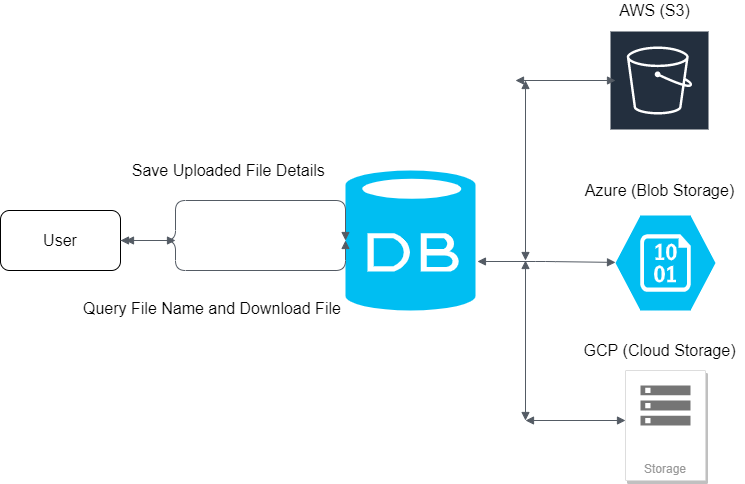

The diagram above was exported from draw.io. Its source (the exported page's mxGraphModel, read from the mxfile embedded in the PNG):
<mxGraphModel dx="914" dy="451" grid="0" gridSize="10" guides="1" tooltips="1" connect="1" arrows="1" fold="1" page="1" pageScale="1" pageWidth="850" pageHeight="1100" background="#FFFFFF" math="0" shadow="0">
  <root>
    <mxCell id="0" />
    <mxCell id="1" parent="0" />
    <mxCell id="8yk9xCDcvOGyDaILem35-1" value="User" style="whiteSpace=wrap;html=1;fontSize=16;rounded=1;" parent="1" vertex="1">
      <mxGeometry x="15" y="250" width="120" height="60" as="geometry" />
    </mxCell>
    <mxCell id="8yk9xCDcvOGyDaILem35-3" value="AWS (S3)" style="text;html=1;resizable=0;autosize=1;align=center;verticalAlign=middle;points=[];fillColor=none;strokeColor=none;rounded=1;fontSize=16;" parent="1" vertex="1">
      <mxGeometry x="624" y="40" width="90" height="20" as="geometry" />
    </mxCell>
    <mxCell id="8yk9xCDcvOGyDaILem35-4" value="" style="verticalLabelPosition=bottom;html=1;verticalAlign=top;align=center;strokeColor=none;fillColor=#00BEF2;shape=mxgraph.azure.database;rounded=1;" parent="1" vertex="1">
      <mxGeometry x="360" y="210" width="130" height="140" as="geometry" />
    </mxCell>
    <mxCell id="8yk9xCDcvOGyDaILem35-6" value="" style="verticalLabelPosition=bottom;html=1;verticalAlign=top;align=center;strokeColor=none;fillColor=#00BEF2;shape=mxgraph.azure.storage_blob;rounded=1;" parent="1" vertex="1">
      <mxGeometry x="630" y="255" width="100" height="95" as="geometry" />
    </mxCell>
    <mxCell id="8yk9xCDcvOGyDaILem35-7" value="Storage" style="strokeColor=#dddddd;shadow=1;strokeWidth=1;rounded=1;absoluteArcSize=1;arcSize=2;labelPosition=center;verticalLabelPosition=middle;align=center;verticalAlign=bottom;spacingLeft=0;fontColor=#999999;fontSize=12;whiteSpace=wrap;spacingBottom=2;" parent="1" vertex="1">
      <mxGeometry x="640" y="410" width="80" height="110" as="geometry" />
    </mxCell>
    <mxCell id="8yk9xCDcvOGyDaILem35-8" value="" style="dashed=0;connectable=0;html=1;fillColor=#757575;strokeColor=none;shape=mxgraph.gcp2.storage;part=1;rounded=1;" parent="8yk9xCDcvOGyDaILem35-7" vertex="1">
      <mxGeometry x="0.5" width="50" height="40" relative="1" as="geometry">
        <mxPoint x="-25" y="15" as="offset" />
      </mxGeometry>
    </mxCell>
    <mxCell id="8yk9xCDcvOGyDaILem35-9" value="Azure (Blob Storage)" style="text;html=1;resizable=0;autosize=1;align=center;verticalAlign=middle;points=[];fillColor=none;strokeColor=none;rounded=1;fontSize=16;" parent="1" vertex="1">
      <mxGeometry x="594" y="220" width="160" height="20" as="geometry" />
    </mxCell>
    <mxCell id="8yk9xCDcvOGyDaILem35-10" value="GCP (Cloud Storage)" style="text;html=1;resizable=0;autosize=1;align=center;verticalAlign=middle;points=[];fillColor=none;strokeColor=none;rounded=1;fontSize=16;" parent="1" vertex="1">
      <mxGeometry x="589" y="380" width="170" height="20" as="geometry" />
    </mxCell>
    <mxCell id="8yk9xCDcvOGyDaILem35-11" value="Amazon S3" style="outlineConnect=0;fontColor=#232F3E;gradientColor=none;strokeColor=#ffffff;fillColor=#232F3E;dashed=0;verticalLabelPosition=middle;verticalAlign=bottom;align=center;html=1;whiteSpace=wrap;fontSize=10;fontStyle=1;spacing=3;shape=mxgraph.aws4.productIcon;prIcon=mxgraph.aws4.s3;rounded=1;" parent="1" vertex="1">
      <mxGeometry x="624" y="70" width="100" height="100" as="geometry" />
    </mxCell>
    <mxCell id="8yk9xCDcvOGyDaILem35-12" value="" style="edgeStyle=orthogonalEdgeStyle;html=1;endArrow=block;elbow=vertical;startArrow=none;endFill=1;strokeColor=#545B64;rounded=1;fontSize=16;exitX=1;exitY=0.5;exitDx=0;exitDy=0;entryX=0;entryY=0.5;entryDx=0;entryDy=0;entryPerimeter=0;" parent="1" source="8yk9xCDcvOGyDaILem35-1" target="8yk9xCDcvOGyDaILem35-4" edge="1">
      <mxGeometry width="100" relative="1" as="geometry">
        <mxPoint x="420" y="270" as="sourcePoint" />
        <mxPoint x="290" y="280" as="targetPoint" />
        <Array as="points">
          <mxPoint x="190" y="310" />
          <mxPoint x="360" y="310" />
        </Array>
      </mxGeometry>
    </mxCell>
    <mxCell id="8yk9xCDcvOGyDaILem35-15" value="" style="edgeStyle=orthogonalEdgeStyle;html=1;endArrow=block;elbow=vertical;startArrow=block;startFill=1;endFill=1;strokeColor=#545B64;rounded=1;fontSize=16;entryX=0;entryY=0.5;entryDx=0;entryDy=0;entryPerimeter=0;" parent="1" target="8yk9xCDcvOGyDaILem35-4" edge="1">
      <mxGeometry width="100" relative="1" as="geometry">
        <mxPoint x="140" y="280" as="sourcePoint" />
        <mxPoint x="520" y="270" as="targetPoint" />
        <Array as="points">
          <mxPoint x="190" y="280" />
          <mxPoint x="190" y="240" />
          <mxPoint x="360" y="240" />
        </Array>
      </mxGeometry>
    </mxCell>
    <mxCell id="8yk9xCDcvOGyDaILem35-16" value="Save Uploaded File Details&amp;nbsp;" style="text;html=1;resizable=0;autosize=1;align=center;verticalAlign=middle;points=[];fillColor=none;strokeColor=none;rounded=1;fontSize=16;" parent="1" vertex="1">
      <mxGeometry x="140" y="200" width="210" height="20" as="geometry" />
    </mxCell>
    <mxCell id="8yk9xCDcvOGyDaILem35-17" value="&lt;span style=&quot;color: rgb(0, 0, 0); font-family: Helvetica; font-size: 16px; font-style: normal; font-variant-ligatures: normal; font-variant-caps: normal; font-weight: 400; letter-spacing: normal; orphans: 2; text-indent: 0px; text-transform: none; widows: 2; word-spacing: 0px; -webkit-text-stroke-width: 0px; text-decoration-thickness: initial; text-decoration-style: initial; text-decoration-color: initial; float: none; display: inline !important;&quot;&gt;Query File Name and Download File&amp;nbsp;&amp;nbsp;&lt;/span&gt;" style="text;whiteSpace=wrap;html=1;fontSize=16;align=left;rounded=1;" parent="1" vertex="1">
      <mxGeometry x="96" y="332" width="285" height="30" as="geometry" />
    </mxCell>
    <mxCell id="8yk9xCDcvOGyDaILem35-18" value="" style="edgeStyle=orthogonalEdgeStyle;html=1;endArrow=block;elbow=vertical;startArrow=block;startFill=1;endFill=1;strokeColor=#545B64;rounded=1;fontSize=16;exitX=1;exitY=0.5;exitDx=0;exitDy=0;" parent="1" source="8yk9xCDcvOGyDaILem35-1" edge="1">
      <mxGeometry width="100" relative="1" as="geometry">
        <mxPoint x="420" y="270" as="sourcePoint" />
        <mxPoint x="190" y="280" as="targetPoint" />
      </mxGeometry>
    </mxCell>
    <mxCell id="8yk9xCDcvOGyDaILem35-19" value="" style="edgeStyle=orthogonalEdgeStyle;html=1;endArrow=block;elbow=vertical;startArrow=block;startFill=1;endFill=1;strokeColor=#545B64;rounded=1;fontSize=16;" parent="1" edge="1">
      <mxGeometry width="100" relative="1" as="geometry">
        <mxPoint x="530" y="120" as="sourcePoint" />
        <mxPoint x="630" y="120" as="targetPoint" />
      </mxGeometry>
    </mxCell>
    <mxCell id="8yk9xCDcvOGyDaILem35-20" value="" style="edgeStyle=orthogonalEdgeStyle;html=1;endArrow=block;elbow=vertical;startArrow=block;startFill=1;endFill=1;strokeColor=#545B64;rounded=1;fontSize=16;exitX=1.015;exitY=0.65;exitDx=0;exitDy=0;exitPerimeter=0;" parent="1" source="8yk9xCDcvOGyDaILem35-4" edge="1">
      <mxGeometry width="100" relative="1" as="geometry">
        <mxPoint x="530" y="301.90999999999997" as="sourcePoint" />
        <mxPoint x="630" y="301.90999999999997" as="targetPoint" />
      </mxGeometry>
    </mxCell>
    <mxCell id="8yk9xCDcvOGyDaILem35-21" value="" style="edgeStyle=orthogonalEdgeStyle;html=1;endArrow=block;elbow=vertical;startArrow=block;startFill=1;endFill=1;strokeColor=#545B64;rounded=1;fontSize=16;" parent="1" edge="1">
      <mxGeometry width="100" relative="1" as="geometry">
        <mxPoint x="540" y="460" as="sourcePoint" />
        <mxPoint x="640" y="460" as="targetPoint" />
      </mxGeometry>
    </mxCell>
    <mxCell id="8yk9xCDcvOGyDaILem35-22" value="" style="edgeStyle=orthogonalEdgeStyle;html=1;endArrow=block;elbow=vertical;startArrow=block;startFill=1;endFill=1;strokeColor=#545B64;rounded=1;fontSize=16;" parent="1" edge="1">
      <mxGeometry width="100" relative="1" as="geometry">
        <mxPoint x="540" y="120" as="sourcePoint" />
        <mxPoint x="540" y="300" as="targetPoint" />
      </mxGeometry>
    </mxCell>
    <mxCell id="8yk9xCDcvOGyDaILem35-23" value="" style="edgeStyle=orthogonalEdgeStyle;html=1;endArrow=block;elbow=vertical;startArrow=block;startFill=1;endFill=1;strokeColor=#545B64;rounded=1;fontSize=16;" parent="1" edge="1">
      <mxGeometry width="100" relative="1" as="geometry">
        <mxPoint x="540" y="300" as="sourcePoint" />
        <mxPoint x="540" y="460" as="targetPoint" />
      </mxGeometry>
    </mxCell>
  </root>
</mxGraphModel>